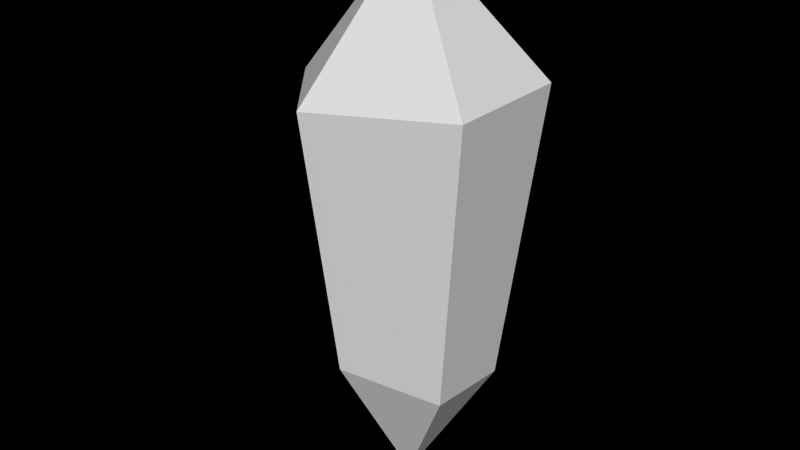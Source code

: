 # Source: riftCrystal2.blend  (saved by Blender 2.63.0; exported with 4.5.12 LTS)
import bpy
from mathutils import Matrix  # noqa: F401  (used for matrix-valued properties, if any)

bpy.ops.wm.read_factory_settings(use_empty=True)
scene = bpy.context.scene
scene.name = 'Scene'

# ---- collections
col_collection_1 = bpy.data.collections.new('Collection 1'); scene.collection.children.link(col_collection_1)

# ---- world
world_world = bpy.data.worlds.new('World'); scene.world = world_world
world_world.color = (0.0, 0.0, 0.0)
world_world.use_sun_shadow = False
world_world.sun_shadow_jitter_overblur = 0.0
world_world.cycles.sampling_method = 'MANUAL'
world_world.cycles.sample_map_resolution = 256

# ---- meshes
me_sphere_003 = bpy.data.meshes.new('Sphere.003')
me_sphere_003.from_pydata([(0.02577, 0.1081, -0.9297), (-0.1084, 0.4521, 0.4837), (-0.06955, 0.3506, -0.4686), (0.377, 0.3207, 0.5282), (0.269, 0.258, -0.4895), (0.377, -0.1045, 0.5282), (0.2714, -0.04178, -0.462), (0.02577, 0.1081, 0.9713), (-0.1084, -0.2359, 0.4837), (-0.06567, -0.1344, -0.4241), (-0.4084, 0.1081, 0.4562), (-0.2764, 0.1081, -0.4282)], [], [(3, 4, 1), (5, 6, 3), (8, 9, 6), (10, 11, 9), (7, 1, 10), (1, 2, 11), (2, 0, 11), (7, 3, 1), (4, 0, 2), (6, 0, 4), (7, 5, 3), (9, 0, 6), (7, 8, 5), (11, 0, 9), (7, 10, 8), (4, 2, 1), (6, 4, 3), (5, 8, 6), (8, 10, 9), (10, 1, 11)])
me_sphere_003.use_remesh_preserve_volume = False
me_sphere_003.use_remesh_preserve_attributes = False
me_sphere_003.use_mirror_vertex_groups = False
me_sphere_003.update()

# ---- objects
ob_sphere_001 = bpy.data.objects.new('Sphere.001', me_sphere_003)

# ---- transforms, parenting, visibility, modifiers, constraints
ob_sphere_001.location = (-0.02568, -0.1093, 0.9298)
ob_sphere_001.lineart.crease_threshold = 0.0

# ---- collection membership
col_collection_1.objects.link(ob_sphere_001)

# ---- scene / render settings (as saved in the file)
scene.frame_start = 1; scene.frame_end = 5; scene.frame_set(1)
scene.render.engine = 'BLENDER_EEVEE_NEXT'
scene.render.image_settings.color_mode = 'RGB'
scene.render.image_settings.compression = 100
scene.render.resolution_percentage = 50
scene.render.fps = 15
scene.render.dither_intensity = 0.0
scene.render.use_border = True
scene.render.border_min_x = 0.3736
scene.render.border_max_x = 0.6273
scene.render.border_max_y = 0.3585
scene.render.use_crop_to_border = True
scene.render.bake_margin = 2
scene.render.bake_bias = 0.0
scene.cycles.use_denoising = False
scene.cycles.samples = 10
scene.cycles.sampling_pattern = 'TABULATED_SOBOL'
scene.cycles.light_sampling_threshold = 0.0
scene.cycles.use_adaptive_sampling = False
scene.cycles.use_light_tree = False
scene.cycles.blur_glossy = 0.0
scene.cycles.volume_bounces = 1
scene.cycles.pixel_filter_type = 'GAUSSIAN'
scene.cycles.sample_clamp_indirect = 0.0
scene.view_settings.view_transform = 'Standard'
bpy.context.view_layer.update()

# ---- added for rendering (the .blend has no active camera and no usable light): camera, sun
cam_auto = bpy.data.cameras.new('AutoCamera')
cam_auto.lens = 50.0
cam_auto.sensor_width = 36.0
cam_auto.clip_end = 1000.0
ob_auto_camera = bpy.data.objects.new('AutoCamera', cam_auto)
scene.collection.objects.link(ob_auto_camera)
ob_auto_camera.location = (1.96531, -2.40919, 2.55596)
ob_auto_camera.rotation_euler = (1.09748, -7.21219e-08, 0.694738)
scene.camera = ob_auto_camera
light_auto_sun = bpy.data.lights.new('AutoSun', 'SUN')
light_auto_sun.energy = 3.0
light_auto_sun.angle = 0.0523599
ob_auto_sun = bpy.data.objects.new('AutoSun', light_auto_sun)
scene.collection.objects.link(ob_auto_sun)
ob_auto_sun.rotation_euler = (0.872665, 0.174533, 0.523599)
bpy.context.view_layer.update()
